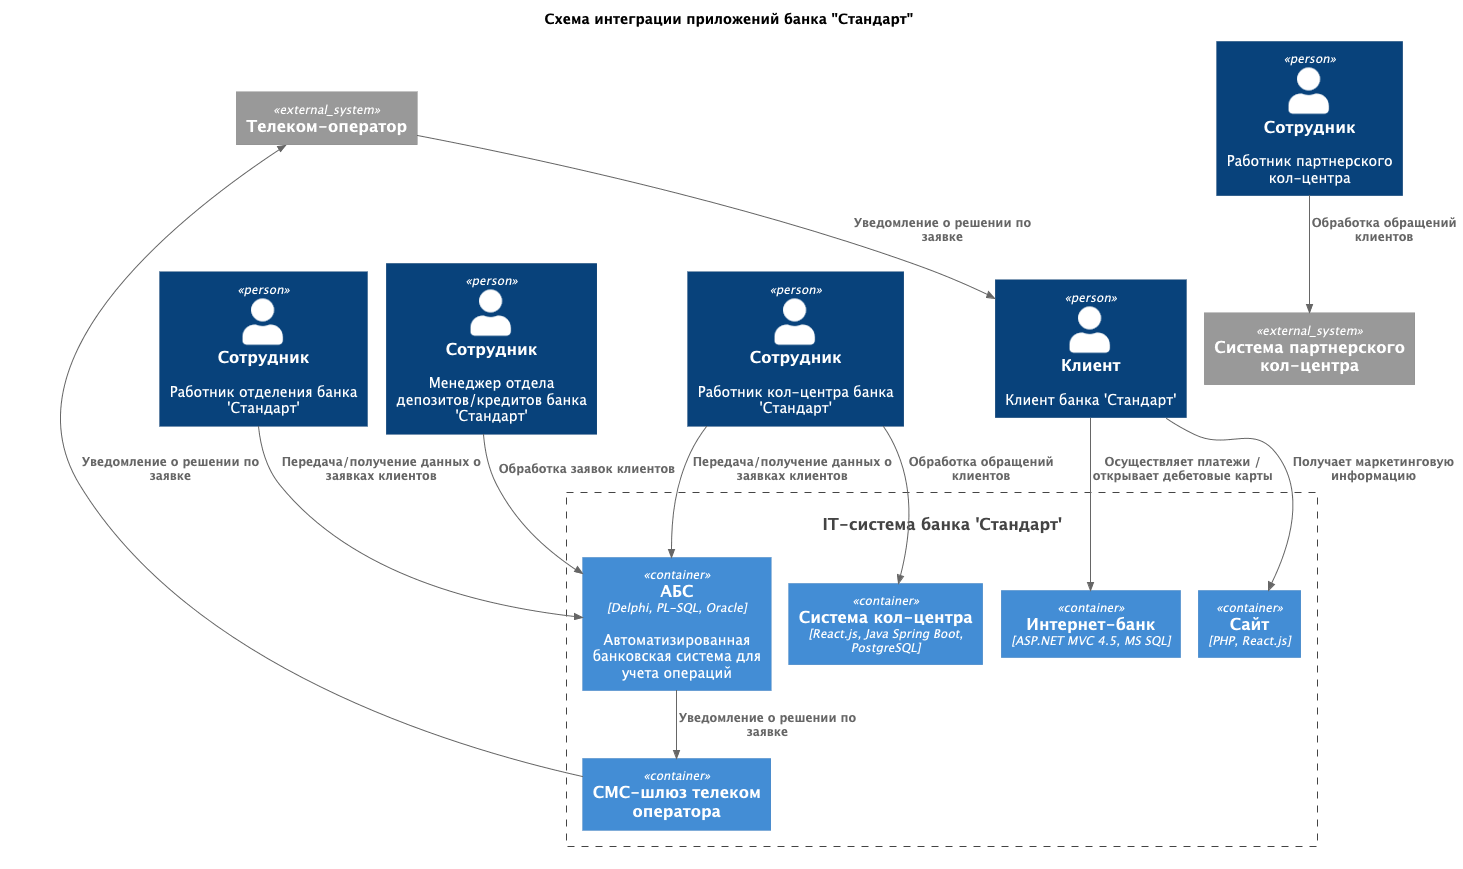

The diagram above was rendered by PlantUML. Its source (embedded in the PNG):
@startuml
title Схема интеграции приложений банка "Стандарт"

top to bottom direction

!includeurl https://raw.githubusercontent.com/RicardoNiepel/C4-PlantUML/master/C4_Component.puml

Person(client, "Клиент", "Клиент банка 'Стандарт'")
Person(frontOfficeWorker, "Сотрудник", "Работник отделения банка 'Стандарт'")
Person(backOfficeWorker, "Сотрудник", "Менеджер отдела депозитов/кредитов банка 'Стандарт'")
Person(callCenterWorker, "Сотрудник", "Работник кол-центра банка 'Стандарт'")
Person(partnerCallCenterWorker, "Сотрудник", "Работник партнерского кол-центра")

System(StandartSystem, "IT-система банка 'Стандарт'")

Container_Boundary(StandartSystem, "IT-система банка 'Стандарт'") {
  Container(webSite, "Сайт", "PHP, React.js")
  Container(internetBank, "Интернет-банк", "ASP.NET MVC 4.5, MS SQL")
  Container(bankingSystem, "АБС", "Delphi, PL-SQL, Oracle", "Автоматизированная банковская система для учета операций")
  Container(callCenterSystem, "Система кол-центра", "React.js, Java Spring Boot, PostgreSQL")
  Container(telecomGateway, "СМС-шлюз телеком оператора")
}

System_Ext(telecomCarrier, "Телеком-оператор")
System_Ext(partnerCallCenterSystem, "Система партнерского кол-центра")

Rel(client, webSite, "Получает маркетинговую информацию")
Rel(client, internetBank, "Осуществляет платежи / открывает дебетовые карты")

Rel(frontOfficeWorker, bankingSystem, "Передача/получение данных о заявках клиентов")
Rel(callCenterWorker, bankingSystem, "Передача/получение данных о заявках клиентов")
Rel(backOfficeWorker, bankingSystem, "Обработка заявок клиентов")

Rel(callCenterWorker, callCenterSystem, "Обработка обращений клиентов")

Rel(bankingSystem, telecomGateway, "Уведомление о решении по заявке")
Rel(telecomGateway, telecomCarrier, "Уведомление о решении по заявке")
Rel(telecomCarrier, client, "Уведомление о решении по заявке")

Rel(partnerCallCenterWorker, partnerCallCenterSystem, "Обработка обращений клиентов")

@enduml